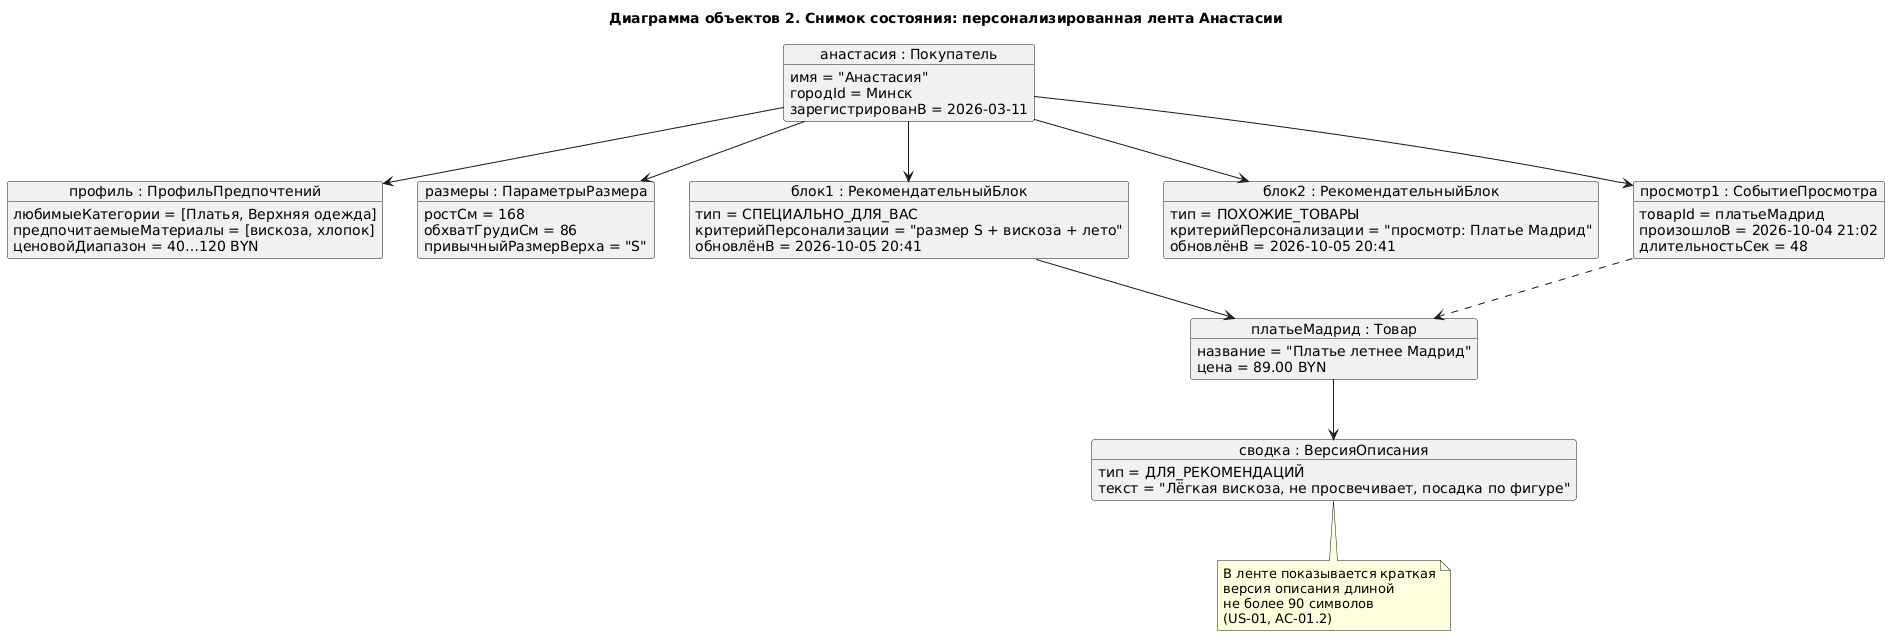

The diagram above was rendered by PlantUML. Its source (embedded in the PNG):
@startuml
title Диаграмма объектов 2. Снимок состояния: персонализированная лента Анастасии
skinparam backgroundColor #FFFFFF
skinparam shadowing false
hide empty members

object "анастасия : Покупатель" as buyer {
  имя = "Анастасия"
  городId = Минск
  зарегистрированВ = 2026-03-11
}

object "профиль : ПрофильПредпочтений" as pref {
  любимыеКатегории = [Платья, Верхняя одежда]
  предпочитаемыеМатериалы = [вискоза, хлопок]
  ценовойДиапазон = 40…120 BYN
}

object "размеры : ПараметрыРазмера" as size {
  ростСм = 168
  обхватГрудиСм = 86
  привычныйРазмерВерха = "S"
}

object "блок1 : РекомендательныйБлок" as b1 {
  тип = СПЕЦИАЛЬНО_ДЛЯ_ВАС
  критерийПерсонализации = "размер S + вискоза + лето"
  обновлёнВ = 2026-10-05 20:41
}

object "блок2 : РекомендательныйБлок" as b2 {
  тип = ПОХОЖИЕ_ТОВАРЫ
  критерийПерсонализации = "просмотр: Платье Мадрид"
  обновлёнВ = 2026-10-05 20:41
}

object "платьеМадрид : Товар" as p1 {
  название = "Платье летнее Мадрид"
  цена = 89.00 BYN
}

object "сводка : ВерсияОписания" as s1 {
  тип = ДЛЯ_РЕКОМЕНДАЦИЙ
  текст = "Лёгкая вискоза, не просвечивает, посадка по фигуре"
}

object "просмотр1 : СобытиеПросмотра" as e1 {
  товарId = платьеМадрид
  произошлоВ = 2026-10-04 21:02
  длительностьСек = 48
}

buyer --> pref
buyer --> size
buyer --> b1
buyer --> b2
b1 --> p1
p1 --> s1
buyer --> e1
e1 ..> p1

note bottom of s1
  В ленте показывается краткая
  версия описания длиной
  не более 90 символов
  (US-01, AC-01.2)
end note
@enduml